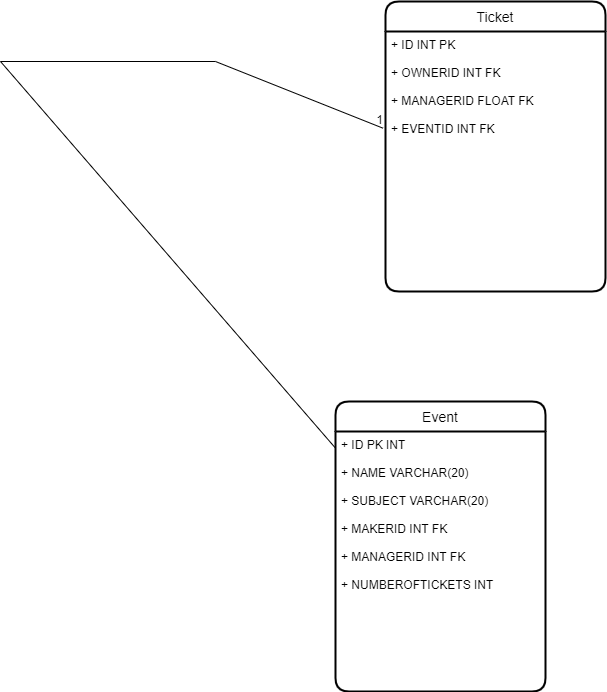

The diagram above was exported from draw.io. Its source (the exported page's mxGraphModel, read from the mxfile embedded in the PNG):
<mxGraphModel dx="1038" dy="1724" grid="1" gridSize="10" guides="1" tooltips="1" connect="1" arrows="1" fold="1" page="1" pageScale="1" pageWidth="850" pageHeight="1100" math="0" shadow="0">
  <root>
    <mxCell id="0" />
    <mxCell id="1" parent="0" />
    <mxCell id="IpNXbK-vf1OzVdaQ8iRV-21" value="Event" style="swimlane;childLayout=stackLayout;horizontal=1;startSize=30;horizontalStack=0;rounded=1;fontSize=14;fontStyle=0;strokeWidth=2;resizeParent=0;resizeLast=1;shadow=0;dashed=0;align=center;" parent="1" vertex="1">
      <mxGeometry x="550" y="350" width="210" height="290" as="geometry" />
    </mxCell>
    <mxCell id="IpNXbK-vf1OzVdaQ8iRV-22" value="+ ID PK INT&#10;&#10;+ NAME VARCHAR(20)&#10;&#10;+ SUBJECT VARCHAR(20)&#10;&#10;+ MAKERID INT FK&#10;&#10;+ MANAGERID INT FK&#10;&#10;+ NUMBEROFTICKETS INT&#10;&#10;" style="align=left;strokeColor=none;fillColor=none;spacingLeft=4;fontSize=12;verticalAlign=top;resizable=0;rotatable=0;part=1;" parent="IpNXbK-vf1OzVdaQ8iRV-21" vertex="1">
      <mxGeometry y="30" width="210" height="260" as="geometry" />
    </mxCell>
    <mxCell id="IpNXbK-vf1OzVdaQ8iRV-23" value="Ticket" style="swimlane;childLayout=stackLayout;horizontal=1;startSize=30;horizontalStack=0;rounded=1;fontSize=14;fontStyle=0;strokeWidth=2;resizeParent=0;resizeLast=1;shadow=0;dashed=0;align=center;" parent="1" vertex="1">
      <mxGeometry x="600" y="-50" width="220" height="290" as="geometry" />
    </mxCell>
    <mxCell id="IpNXbK-vf1OzVdaQ8iRV-24" value="+ ID INT PK&#10;&#10;+ OWNERID INT FK&#10;&#10;+ MANAGERID FLOAT FK&#10;&#10;+ EVENTID INT FK" style="align=left;strokeColor=none;fillColor=none;spacingLeft=4;fontSize=12;verticalAlign=top;resizable=0;rotatable=0;part=1;" parent="IpNXbK-vf1OzVdaQ8iRV-23" vertex="1">
      <mxGeometry y="30" width="220" height="260" as="geometry" />
    </mxCell>
    <mxCell id="IpNXbK-vf1OzVdaQ8iRV-25" value="" style="endArrow=none;html=1;rounded=0;exitX=0;exitY=0.064;exitDx=0;exitDy=0;exitPerimeter=0;entryX=-0.011;entryY=0.372;entryDx=0;entryDy=0;entryPerimeter=0;" parent="1" source="IpNXbK-vf1OzVdaQ8iRV-22" target="IpNXbK-vf1OzVdaQ8iRV-24" edge="1">
      <mxGeometry relative="1" as="geometry">
        <mxPoint x="440" y="90" as="sourcePoint" />
        <mxPoint x="600" y="90" as="targetPoint" />
        <Array as="points">
          <mxPoint x="215" y="10" />
          <mxPoint x="430" y="10" />
        </Array>
      </mxGeometry>
    </mxCell>
    <mxCell id="IpNXbK-vf1OzVdaQ8iRV-26" value="1" style="resizable=0;html=1;align=right;verticalAlign=bottom;" parent="IpNXbK-vf1OzVdaQ8iRV-25" connectable="0" vertex="1">
      <mxGeometry x="1" relative="1" as="geometry" />
    </mxCell>
  </root>
</mxGraphModel>